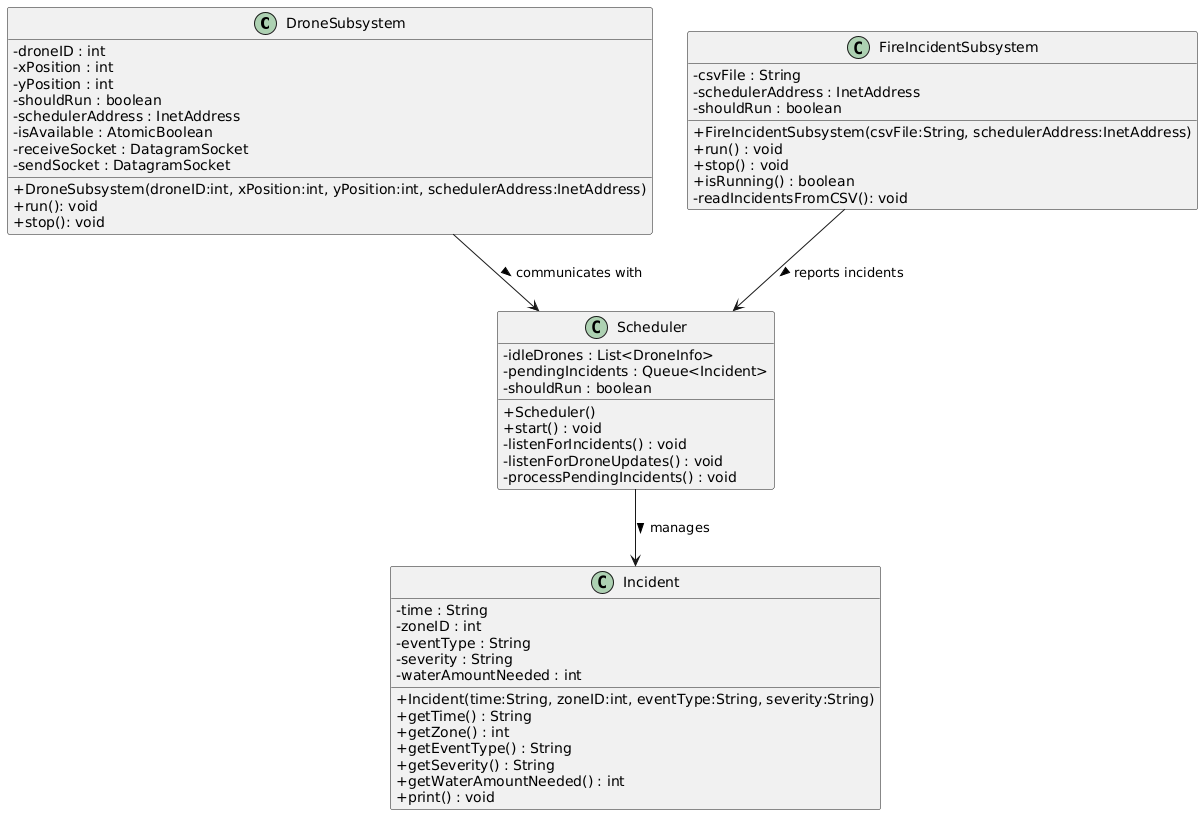

The diagram above was rendered by PlantUML. Its source (embedded in the PNG):
@startuml
skinparam classAttributeIconSize 0

class DroneSubsystem {
  - droneID : int
  - xPosition : int
  - yPosition : int
  - shouldRun : boolean
  - schedulerAddress : InetAddress
  - isAvailable : AtomicBoolean
  - receiveSocket : DatagramSocket
  - sendSocket : DatagramSocket
  + DroneSubsystem(droneID:int, xPosition:int, yPosition:int, schedulerAddress:InetAddress)
  + run(): void
  + stop(): void
}

class FireIncidentSubsystem {
  - csvFile : String
  - schedulerAddress : InetAddress
  - shouldRun : boolean
  + FireIncidentSubsystem(csvFile:String, schedulerAddress:InetAddress)
  + run() : void
  + stop() : void
  + isRunning() : boolean
  - readIncidentsFromCSV(): void
}

class Incident {
  - time : String
  - zoneID : int
  - eventType : String
  - severity : String
  - waterAmountNeeded : int
  + Incident(time:String, zoneID:int, eventType:String, severity:String)
  + getTime() : String
  + getZone() : int
  + getEventType() : String
  + getSeverity() : String
  + getWaterAmountNeeded() : int
  + print() : void
}

class Scheduler {
  - idleDrones : List<DroneInfo>
  - pendingIncidents : Queue<Incident>
  - shouldRun : boolean
  + Scheduler()
  + start() : void
  - listenForIncidents() : void
  - listenForDroneUpdates() : void
  - processPendingIncidents() : void
}


' Associations
DroneSubsystem --> Scheduler : communicates with >
FireIncidentSubsystem --> Scheduler : reports incidents >
Scheduler --> Incident : manages >
@enduml